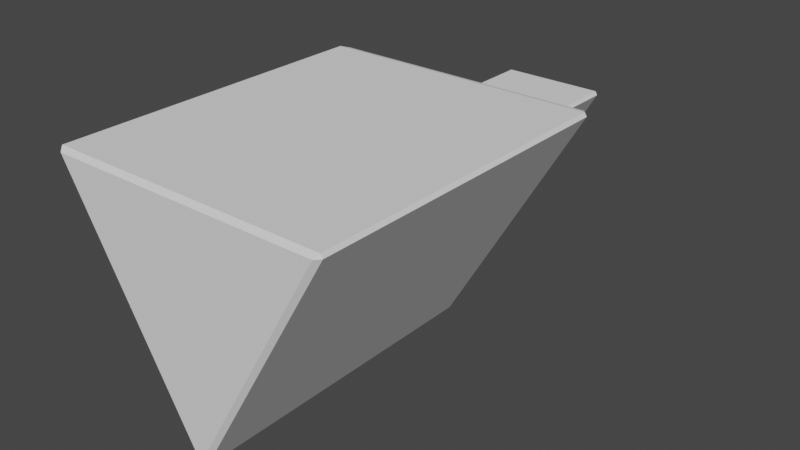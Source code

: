 # Source: bottle_modern.blend  (saved by Blender 2.80.75; exported with 4.5.12 LTS)
import bpy
from mathutils import Matrix  # noqa: F401  (used for matrix-valued properties, if any)

bpy.ops.wm.read_factory_settings(use_empty=True)
scene = bpy.context.scene
scene.name = 'Scene'

# ---- collections
col_collection = bpy.data.collections.new('Collection'); scene.collection.children.link(col_collection)

# ---- world
world_world = bpy.data.worlds.new('World'); scene.world = world_world
world_world.use_nodes = True; world_world.node_tree.nodes.clear()
_N = world_world.node_tree.nodes; _L = world_world.node_tree.links
n0 = _N.new('ShaderNodeOutputWorld'); n0.name = 'World Output'; n0.location = (300, 300)
n1 = _N.new('ShaderNodeBackground'); n1.name = 'Background'; n1.location = (10, 300)
n1.inputs[0].default_value = (0.05088, 0.05088, 0.05088, 1.0)
_L.new(n1.outputs[0], n0.inputs[0])
n0.is_active_output = True
world_world.color = (0.05088, 0.05088, 0.05088)
world_world.use_sun_shadow = False
world_world.sun_shadow_jitter_overblur = 0.0

# ---- meshes
me_cylinder = bpy.data.meshes.new('Cylinder')
me_cylinder.from_pydata([(-3.553e-15, -1.925, -0.9159), (-0.01286, -1.899, -0.9451), (0.01286, -1.899, -0.9451), (0.01286, 0.5626, -0.3339), (0.01779, 0.5154, -0.3538), (-0.01779, 0.5154, -0.3538), (-0.01286, 0.5626, -0.3339), (0.8215, -1.925, 0.5069), (0.8532, -1.899, 0.5104), (0.8403, -1.899, 0.5326), (0.3239, 0.5626, 0.2048), (0.311, 0.5626, 0.2271), (0.3258, 0.5154, 0.2413), (0.3436, 0.5154, 0.2105), (-0.8215, -1.925, 0.5069), (-0.8403, -1.899, 0.5326), (-0.8532, -1.899, 0.5104), (-0.311, 0.5626, 0.2271), (-0.3239, 0.5626, 0.2048), (-0.3436, 0.5154, 0.2105), (-0.3258, 0.5154, 0.2413), (0.8237, 0.09624, 0.4876), (0.8059, 0.09624, 0.5185), (0.8403, 0.04906, 0.5326), (0.8532, 0.04906, 0.5104), (0.01779, 0.09624, -0.9082), (0.01286, 0.04906, -0.9451), (-0.01286, 0.04906, -0.9451), (-0.01779, 0.09624, -0.9082), (-0.8059, 0.09624, 0.5185), (-0.8237, 0.09624, 0.4876), (-0.8532, 0.04906, 0.5104), (-0.8403, 0.04906, 0.5326), (0.3239, 1.084, 0.2048), (0.2922, 1.11, 0.2014), (0.311, 1.084, 0.2271), (0.01286, 1.084, -0.3339), (-0.01286, 1.084, -0.3339), (-4.098e-08, 1.11, -0.3048), (-0.311, 1.084, 0.2271), (-0.2922, 1.11, 0.2014), (-0.3239, 1.084, 0.2048)], [], [(16, 31, 27, 1), (17, 11, 35, 39), (19, 5, 28, 30), (10, 3, 36, 33), (2, 26, 24, 8), (6, 18, 41, 37), (34, 38, 40), (9, 23, 32, 15), (12, 20, 29, 22), (4, 13, 21, 25), (0, 1, 2), (3, 4, 5, 6), (7, 8, 9), (10, 11, 12, 13), (14, 15, 16), (17, 18, 19, 20), (21, 22, 23, 24), (25, 26, 27, 28), (29, 30, 31, 32), (33, 34, 35), (36, 37, 38), (39, 40, 41), (2, 8, 7, 0), (24, 26, 25, 21), (1, 27, 26, 2), (23, 9, 8, 24), (9, 15, 14, 7), (32, 23, 22, 29), (31, 16, 15, 32), (16, 1, 0, 14), (27, 31, 30, 28), (13, 4, 3, 10), (20, 12, 11, 17), (5, 19, 18, 6), (28, 5, 4, 25), (12, 22, 21, 13), (19, 30, 29, 20), (33, 36, 38, 34), (39, 35, 34, 40), (37, 41, 40, 38), (17, 39, 41, 18), (36, 3, 6, 37), (10, 33, 35, 11), (0, 7, 14)])
_uv = me_cylinder.uv_layers.new(name='UVMap')
_uv.uv.foreach_set('vector', [0.3284, 0.5064, 0.3284, 0.9936, 0.00495, 0.9936, 0.00495, 0.5064, 0.1753, 0.2033, 0.3247, 0.2033, 0.3247, 0.2033, 0.1753, 0.2033, 0.1675, 0.2073, 0.2457, 0.3427, 0.2457, 0.4758, 0.05232, 0.1408, 0.3277, 0.2087, 0.2531, 0.338, 0.2531, 0.338, 0.3277, 0.2087, 0.995, 0.5064, 0.995, 0.9936, 0.6716, 0.9936, 0.6716, 0.5064, 0.2469, 0.338, 0.1723, 0.2087, 0.1723, 0.2087, 0.2469, 0.338, 0.3201, 0.2095, 0.25, 0.331, 0.1799, 0.2095, 0.6617, 0.5064, 0.6617, 0.9936, 0.3383, 0.9936, 0.3383, 0.5064, 0.3282, 0.1999, 0.1718, 0.1999, 0.05659, 0.1334, 0.4434, 0.1334, 0.2543, 0.3427, 0.3325, 0.2073, 0.4477, 0.1408, 0.2543, 0.4758, 0.75, 0.4777, 0.7469, 0.4847, 0.7531, 0.4847, 0.2531, 0.338, 0.2543, 0.3427, 0.2457, 0.3427, 0.2469, 0.338, 0.9472, 0.1362, 0.9548, 0.1353, 0.9517, 0.13, 0.3277, 0.2087, 0.3247, 0.2033, 0.3282, 0.1999, 0.3325, 0.2073, 0.5528, 0.1362, 0.5483, 0.13, 0.5452, 0.1353, 0.1753, 0.2033, 0.1723, 0.2087, 0.1675, 0.2073, 0.1718, 0.1999, 0.4477, 0.1408, 0.4479, 0.1358, 0.4563, 0.1327, 0.4548, 0.1353, 0.2543, 0.4758, 0.2531, 0.4847, 0.2515, 0.4873, 0.25, 0.4785, 0.05659, 0.1334, 0.05213, 0.1358, 0.04524, 0.13, 0.04833, 0.13, 0.3277, 0.2087, 0.3201, 0.2095, 0.3247, 0.2033, 0.2531, 0.338, 0.2469, 0.338, 0.25, 0.331, 0.1753, 0.2033, 0.1799, 0.2095, 0.1723, 0.2087, 0.995, 0.5064, 0.6716, 0.5064, 0.6752, 0.5, 0.9914, 0.5, 0.6716, 0.9936, 0.995, 0.9936, 0.9884, 1.0, 0.6782, 1.0, 0.00495, 0.5064, 0.00495, 0.9936, -5.96e-08, 0.9936, -5.96e-08, 0.5064, 0.6617, 0.9936, 0.6617, 0.5064, 0.6716, 0.5064, 0.6716, 0.9936, 0.6617, 0.5064, 0.3383, 0.5064, 0.3419, 0.5, 0.6581, 0.5, 0.3383, 0.9936, 0.6617, 0.9936, 0.6551, 1.0, 0.3449, 1.0, 0.3284, 0.9936, 0.3284, 0.5064, 0.3383, 0.5064, 0.3383, 0.9936, 0.3284, 0.5064, 0.00495, 0.5064, 0.008574, 0.5, 0.3248, 0.5, 0.00495, 0.9936, 0.3284, 0.9936, 0.3218, 1.0, 0.01158, 1.0, 0.3325, 0.2073, 0.2543, 0.3427, 0.2531, 0.338, 0.3277, 0.2087, 0.1718, 0.1999, 0.3282, 0.1999, 0.3247, 0.2033, 0.1753, 0.2033, 0.2457, 0.3427, 0.1675, 0.2073, 0.1723, 0.2087, 0.2469, 0.338, 0.2457, 0.4758, 0.2457, 0.3427, 0.2543, 0.3427, 0.2543, 0.4758, 0.3282, 0.1999, 0.4434, 0.1334, 0.4477, 0.1408, 0.3325, 0.2073, 0.1675, 0.2073, 0.05232, 0.1408, 0.05659, 0.1334, 0.1718, 0.1999, 0.3277, 0.2087, 0.2531, 0.338, 0.25, 0.331, 0.3201, 0.2095, 0.1753, 0.2033, 0.3247, 0.2033, 0.3201, 0.2095, 0.1799, 0.2095, 0.2469, 0.338, 0.1723, 0.2087, 0.1799, 0.2095, 0.25, 0.331, 0.1753, 0.2033, 0.1753, 0.2033, 0.1723, 0.2087, 0.1723, 0.2087, 0.2531, 0.338, 0.2531, 0.338, 0.2469, 0.338, 0.2469, 0.338, 0.3277, 0.2087, 0.3277, 0.2087, 0.3247, 0.2033, 0.3247, 0.2033, 0.75, 0.4777, 0.9472, 0.1362, 0.5528, 0.1362])
me_cylinder.use_remesh_preserve_volume = False
me_cylinder.use_remesh_preserve_attributes = False
me_cylinder.use_mirror_vertex_groups = False
me_cylinder.update()

# ---- objects
ob_bottle_modern = bpy.data.objects.new('Bottle_Modern', me_cylinder)

# ---- transforms, parenting, visibility, modifiers, constraints
ob_bottle_modern.location = (0.0, 0.0, 0.0)
ob_bottle_modern.lineart.crease_threshold = 0.0

# ---- collection membership
col_collection.objects.link(ob_bottle_modern)

# ---- scene / render settings (as saved in the file)
scene.frame_start = 1; scene.frame_end = 250; scene.frame_set(1)
scene.render.engine = 'BLENDER_EEVEE_NEXT'
scene.cycles.use_denoising = False
scene.cycles.samples = 128
scene.cycles.sampling_pattern = 'TABULATED_SOBOL'
scene.cycles.use_adaptive_sampling = False
scene.cycles.use_light_tree = False
scene.view_settings.view_transform = 'Filmic'
bpy.context.view_layer.update()

# ---- added for rendering (the .blend has no active camera and no usable light): camera, sun
cam_auto = bpy.data.cameras.new('AutoCamera')
cam_auto.lens = 50.0
cam_auto.sensor_width = 36.0
cam_auto.clip_end = 1000.0
ob_auto_camera = bpy.data.objects.new('AutoCamera', cam_auto)
scene.collection.objects.link(ob_auto_camera)
ob_auto_camera.location = (3.49951, -4.60716, 2.59339)
ob_auto_camera.rotation_euler = (1.09748, -7.21219e-08, 0.694738)
scene.camera = ob_auto_camera
light_auto_sun = bpy.data.lights.new('AutoSun', 'SUN')
light_auto_sun.energy = 3.0
light_auto_sun.angle = 0.0523599
ob_auto_sun = bpy.data.objects.new('AutoSun', light_auto_sun)
scene.collection.objects.link(ob_auto_sun)
ob_auto_sun.rotation_euler = (0.872665, 0.174533, 0.523599)
bpy.context.view_layer.update()
